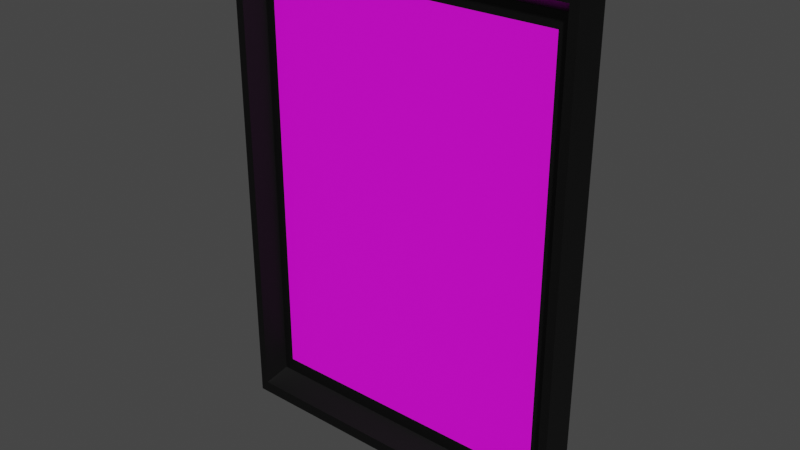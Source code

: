 # Source: painting.blend  (saved by Blender 3.3.6; exported with 4.5.12 LTS)
import bpy
from mathutils import Matrix  # noqa: F401  (used for matrix-valued properties, if any)

bpy.ops.wm.read_factory_settings(use_empty=True)
scene = bpy.context.scene
scene.name = 'Scene'

# ---- collections
col_collection = bpy.data.collections.new('Collection'); scene.collection.children.link(col_collection)

# ---- images (referenced by path relative to the original .blend; pixels are not part of the script)
import os
ASSET_DIR = os.environ.get("B2B_ASSET_DIR", "")  # directory of the original .blend (textures are referenced by path, not embedded)
HERE = os.path.dirname(os.path.abspath(__file__))  # packed textures are extracted next to this script under _unpacked/

def load_image(name, relpath, width, height, colorspace="sRGB"):
    """Load a texture the original file referenced (path relative to the .blend, or extracted next to this script)."""
    p = next((c for c in (os.path.join(HERE, relpath), os.path.join(ASSET_DIR, relpath)) if relpath and os.path.exists(c)), "")
    if p:
        img = bpy.data.images.load(p, check_existing=True)
        img.name = name
    else:  # same state as the original file: an image datablock whose file is absent (Cycles renders it pink)
        img = bpy.data.images.new(name, width, height)
        img.source = "FILE"
        img.filepath = "//" + (relpath or name)
    img.colorspace_settings.name = colorspace
    return img
img_painting_texture = load_image('Painting Texture', 'Painting Texture.png', 1024, 1024, 'sRGB')
img_painting_texture_png = load_image('Painting Texture.png', 'Painting Texture.png', 1024, 1024, 'sRGB')

# ---- materials (node trees are filled in below, after node groups)
mat_rand = bpy.data.materials.new('Rand')
mat_other_parts = bpy.data.materials.new('Other parts')
mat_painting = bpy.data.materials.new('Painting')

# ---- material node trees
mat_rand.use_nodes = True; mat_rand.node_tree.nodes.clear()
_N = mat_rand.node_tree.nodes; _L = mat_rand.node_tree.links
n0 = _N.new('ShaderNodeBsdfPrincipled'); n0.name = 'Principled BSDF'; n0.location = (10, 300)
n0.distribution = 'GGX'
n0.subsurface_method = 'RANDOM_WALK_SKIN'
n0.inputs[0].default_value = (0.0, 0.0, 0.0, 1.0)
n0.inputs[3].default_value = 1.45
n0.inputs[27].default_value = (0.0, 0.0, 0.0, 1.0)
n0.inputs[28].default_value = 1.0
n1 = _N.new('ShaderNodeOutputMaterial'); n1.name = 'Material Output'; n1.location = (300, 300)
n2 = _N.new('ShaderNodeTexImage'); n2.name = 'Image Texture'; n2.location = (359, 96)
n2.image = img_painting_texture
_L.new(n0.outputs[0], n1.inputs[0])
n1.is_active_output = True
mat_other_parts.use_nodes = True; mat_other_parts.node_tree.nodes.clear()
_N = mat_other_parts.node_tree.nodes; _L = mat_other_parts.node_tree.links
n0 = _N.new('ShaderNodeBsdfPrincipled'); n0.name = 'Principled BSDF'; n0.location = (10, 300)
n0.distribution = 'GGX'
n0.subsurface_method = 'RANDOM_WALK_SKIN'
n0.inputs[3].default_value = 1.45
n0.inputs[27].default_value = (0.0, 0.0, 0.0, 1.0)
n0.inputs[28].default_value = 1.0
n1 = _N.new('ShaderNodeOutputMaterial'); n1.name = 'Material Output'; n1.location = (300, 300)
n2 = _N.new('ShaderNodeTexImage'); n2.name = 'Image Texture'; n2.location = (368, 95)
n2.image = img_painting_texture
_L.new(n0.outputs[0], n1.inputs[0])
n1.is_active_output = True
mat_painting.use_nodes = True; mat_painting.node_tree.nodes.clear()
_N = mat_painting.node_tree.nodes; _L = mat_painting.node_tree.links
n0 = _N.new('ShaderNodeBsdfPrincipled'); n0.name = 'Principled BSDF'; n0.location = (10, 300)
n0.distribution = 'GGX'
n0.subsurface_method = 'RANDOM_WALK_SKIN'
n0.inputs[3].default_value = 1.45
n0.inputs[27].default_value = (0.0, 0.0, 0.0, 1.0)
n0.inputs[28].default_value = 1.0
n1 = _N.new('ShaderNodeOutputMaterial'); n1.name = 'Material Output'; n1.location = (300, 300)
n2 = _N.new('ShaderNodeTexImage'); n2.name = 'Image Texture'; n2.location = (-496, 182)
n2.image = img_painting_texture_png
_L.new(n0.outputs[0], n1.inputs[0])
_L.new(n2.outputs[0], n0.inputs[0])
n1.is_active_output = True

# ---- world
world_world = bpy.data.worlds.new('World'); scene.world = world_world
world_world.use_nodes = True; world_world.node_tree.nodes.clear()
_N = world_world.node_tree.nodes; _L = world_world.node_tree.links
n0 = _N.new('ShaderNodeOutputWorld'); n0.name = 'World Output'; n0.location = (300, 300)
n1 = _N.new('ShaderNodeBackground'); n1.name = 'Background'; n1.location = (10, 300)
n1.inputs[0].default_value = (0.05088, 0.05088, 0.05088, 1.0)
_L.new(n1.outputs[0], n0.inputs[0])
n0.is_active_output = True
world_world.color = (0.05088, 0.05088, 0.05088)
world_world.use_sun_shadow = False
world_world.sun_shadow_jitter_overblur = 0.0

# ---- meshes
me_cube_001 = bpy.data.meshes.new('Cube.001')
me_cube_001.from_pydata([(-0.2103, 0.003391, -0.2944), (-0.2103, 0.003391, 0.2944), (-0.25, 0.025, -0.35), (-0.25, 0.025, 0.35), (0.2103, 0.003391, -0.2944), (0.2103, 0.003391, 0.2944), (0.25, 0.025, -0.35), (0.25, 0.025, 0.35), (-0.25, -0.025, -0.35), (-0.25, -0.025, 0.35), (0.25, -0.025, 0.35), (0.25, -0.025, -0.35), (-0.2381, -0.025, -0.3333), (-0.2381, -0.025, 0.3333), (0.2381, -0.025, 0.3333), (0.2381, -0.025, -0.3333), (-0.2249, 0.003391, -0.3148), (-0.2249, 0.003391, 0.3148), (0.2249, 0.003391, 0.3148), (0.2249, 0.003391, -0.3148)], [], [(8, 9, 3, 2), (2, 3, 7, 6), (6, 7, 10, 11), (4, 5, 1, 0), (2, 6, 11, 8), (7, 3, 9, 10), (12, 13, 9, 8), (14, 15, 11, 10), (15, 12, 8, 11), (13, 14, 10, 9), (16, 17, 13, 12), (18, 19, 15, 14), (19, 16, 12, 15), (17, 18, 14, 13), (0, 1, 17, 16), (5, 4, 19, 18), (4, 0, 16, 19), (1, 5, 18, 17)])
me_cube_001.polygons.foreach_set('material_index', [0, 0, 0, 2, 0, 0, 0, 0, 0, 0, 0, 0, 0, 0, 0, 0, 0, 0])
_uv = me_cube_001.uv_layers.new(name='UVMap')
_uv.uv.foreach_set('vector', [0.1092, 0.07795, 0.1092, 0.9197, 0.04911, 0.9197, 0.04911, 0.07795, 0.6542, 0.1669, 0.6542, 0.833, 0.1785, 0.833, 0.1785, 0.1669, 0.7816, 0.07726, 0.7816, 0.919, 0.7215, 0.919, 0.7215, 0.07726, 0.9814, 0.7716, 0.9814, 0.9825, 0.8307, 0.9825, 0.8307, 0.7716, 0.1092, 0.01672, 0.7215, 0.01603, 0.7215, 0.07726, 0.1092, 0.07795, 0.7216, 0.9802, 0.1093, 0.9809, 0.1092, 0.9197, 0.7215, 0.919, 0.1228, 0.09767, 0.1232, 0.9006, 0.1092, 0.9197, 0.1092, 0.07795, 0.708, 0.8992, 0.7075, 0.09637, 0.7215, 0.07726, 0.7215, 0.919, 0.7075, 0.09637, 0.1228, 0.09767, 0.1092, 0.07795, 0.7215, 0.07726, 0.1232, 0.9006, 0.708, 0.8992, 0.7215, 0.919, 0.1092, 0.9197, 0.1616, 0.1358, 0.1579, 0.8576, 0.1232, 0.9006, 0.1228, 0.09767, 0.6692, 0.8611, 0.6729, 0.1393, 0.7075, 0.09637, 0.708, 0.8992, 0.6729, 0.1393, 0.1616, 0.1358, 0.1228, 0.09767, 0.7075, 0.09637, 0.1579, 0.8576, 0.6692, 0.8611, 0.708, 0.8992, 0.1232, 0.9006, 0.1789, 0.1607, 0.1761, 0.8339, 0.1579, 0.8576, 0.1616, 0.1358, 0.6518, 0.8362, 0.6547, 0.1631, 0.6729, 0.1393, 0.6692, 0.8611, 0.6547, 0.1631, 0.1789, 0.1607, 0.1616, 0.1358, 0.6729, 0.1393, 0.1761, 0.8339, 0.6518, 0.8362, 0.6692, 0.8611, 0.1579, 0.8576])
me_cube_001.materials.append(mat_rand)
me_cube_001.materials.append(mat_other_parts)
me_cube_001.materials.append(mat_painting)
me_cube_001.update()

# ---- objects
ob_cube = bpy.data.objects.new('Cube', me_cube_001)

# ---- transforms, parenting, visibility, modifiers, constraints
ob_cube.location = (0.0, 0.0, 0.0)

# ---- collection membership
col_collection.objects.link(ob_cube)

# ---- scene / render settings (as saved in the file)
scene.frame_start = 1; scene.frame_end = 250; scene.frame_set(1)
scene.render.engine = 'CYCLES'
scene.cycles.sampling_pattern = 'TABULATED_SOBOL'
scene.cycles.use_adaptive_sampling = False
scene.cycles.use_light_tree = False
scene.cycles.bake_type = 'DIFFUSE'
scene.view_settings.view_transform = 'Filmic'
bpy.context.view_layer.update()

# ---- added for rendering (the .blend has no active camera and no usable light): camera, sun
cam_auto = bpy.data.cameras.new('AutoCamera')
cam_auto.lens = 50.0
cam_auto.sensor_width = 36.0
cam_auto.clip_end = 1000.0
ob_auto_camera = bpy.data.objects.new('AutoCamera', cam_auto)
scene.collection.objects.link(ob_auto_camera)
ob_auto_camera.location = (0.797252, -0.956702, 0.637801)
ob_auto_camera.rotation_euler = (1.09748, -7.21219e-08, 0.694738)
scene.camera = ob_auto_camera
light_auto_sun = bpy.data.lights.new('AutoSun', 'SUN')
light_auto_sun.energy = 3.0
light_auto_sun.angle = 0.0523599
ob_auto_sun = bpy.data.objects.new('AutoSun', light_auto_sun)
scene.collection.objects.link(ob_auto_sun)
ob_auto_sun.rotation_euler = (0.872665, 0.174533, 0.523599)
bpy.context.view_layer.update()
